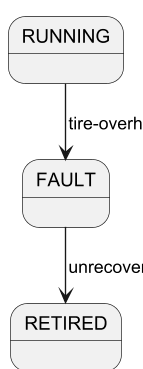

The diagram above was rendered by PlantUML. Its source (embedded in the PNG):
@startuml
!pragma layout smetana
skinparam dpi 130
state RUNNING
state FAULT
RUNNING --> FAULT : tire-overheat
FAULT --> RETIRED : unrecoverable
@enduml